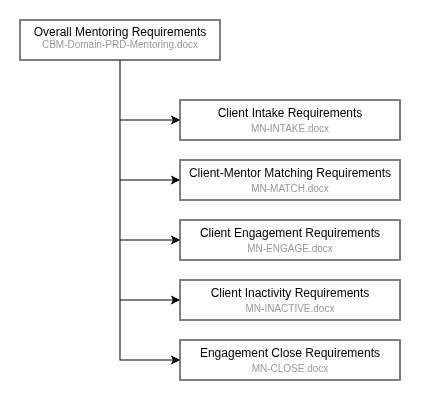

The diagram above was exported from draw.io. Its source (the exported page's mxGraphModel, read from the mxfile embedded in the PNG):
<mxGraphModel dx="1024" dy="850" grid="1" gridSize="10" guides="1" tooltips="1" connect="1" arrows="1" fold="1" page="1" pageScale="1" pageWidth="850" pageHeight="1100" math="0" shadow="0">
  <root>
    <mxCell id="0" />
    <mxCell id="1" parent="0" />
    <mxCell id="cCelgsPiYbeT6sNA6viP-3" edge="1" parent="1" source="cCelgsPiYbeT6sNA6viP-1" style="edgeStyle=orthogonalEdgeStyle;rounded=0;orthogonalLoop=1;jettySize=auto;html=1;entryX=0;entryY=0.5;entryDx=0;entryDy=0;" target="cCelgsPiYbeT6sNA6viP-2">
      <mxGeometry relative="1" as="geometry" />
    </mxCell>
    <mxCell id="cCelgsPiYbeT6sNA6viP-5" edge="1" parent="1" source="cCelgsPiYbeT6sNA6viP-1" style="edgeStyle=orthogonalEdgeStyle;rounded=0;orthogonalLoop=1;jettySize=auto;html=1;entryX=0;entryY=0.5;entryDx=0;entryDy=0;" target="cCelgsPiYbeT6sNA6viP-4">
      <mxGeometry relative="1" as="geometry" />
    </mxCell>
    <mxCell id="cCelgsPiYbeT6sNA6viP-7" edge="1" parent="1" source="cCelgsPiYbeT6sNA6viP-1" style="edgeStyle=orthogonalEdgeStyle;rounded=0;orthogonalLoop=1;jettySize=auto;html=1;entryX=0;entryY=0.5;entryDx=0;entryDy=0;" target="cCelgsPiYbeT6sNA6viP-6">
      <mxGeometry relative="1" as="geometry" />
    </mxCell>
    <mxCell id="cCelgsPiYbeT6sNA6viP-10" edge="1" parent="1" source="cCelgsPiYbeT6sNA6viP-1" style="edgeStyle=orthogonalEdgeStyle;rounded=0;orthogonalLoop=1;jettySize=auto;html=1;entryX=0;entryY=0.5;entryDx=0;entryDy=0;" target="cCelgsPiYbeT6sNA6viP-8">
      <mxGeometry relative="1" as="geometry" />
    </mxCell>
    <mxCell id="cCelgsPiYbeT6sNA6viP-11" edge="1" parent="1" source="cCelgsPiYbeT6sNA6viP-1" style="edgeStyle=orthogonalEdgeStyle;rounded=0;orthogonalLoop=1;jettySize=auto;html=1;entryX=0;entryY=0.5;entryDx=0;entryDy=0;" target="cCelgsPiYbeT6sNA6viP-9">
      <mxGeometry relative="1" as="geometry" />
    </mxCell>
    <mxCell id="cCelgsPiYbeT6sNA6viP-1" parent="1" style="rounded=0;whiteSpace=wrap;html=1;" value="Overall Mentoring Requirements&lt;div&gt;&lt;sup&gt;&lt;font style=&quot;color: rgb(153, 153, 153);&quot;&gt;CBM-Domain-PRD-Mentoring.docx&lt;/font&gt;&lt;/sup&gt;&lt;/div&gt;" vertex="1">
      <mxGeometry height="40" width="200" x="120" y="80" as="geometry" />
    </mxCell>
    <mxCell id="cCelgsPiYbeT6sNA6viP-2" parent="1" style="rounded=0;whiteSpace=wrap;html=1;" value="Client Intake Requirements&lt;div&gt;&lt;font color=&quot;#999999&quot;&gt;&lt;span style=&quot;font-size: 10px;&quot;&gt;MN-INTAKE.docx&lt;/span&gt;&lt;/font&gt;&lt;/div&gt;" vertex="1">
      <mxGeometry height="40" width="220" x="280" y="160" as="geometry" />
    </mxCell>
    <mxCell id="cCelgsPiYbeT6sNA6viP-4" parent="1" style="rounded=0;whiteSpace=wrap;html=1;" value="Client-Mentor Matching Requirements&lt;div&gt;&lt;font color=&quot;#999999&quot;&gt;&lt;span style=&quot;font-size: 10px;&quot;&gt;MN-MATCH.docx&lt;/span&gt;&lt;/font&gt;&lt;/div&gt;" vertex="1">
      <mxGeometry height="40" width="220" x="280" y="220" as="geometry" />
    </mxCell>
    <mxCell id="cCelgsPiYbeT6sNA6viP-6" parent="1" style="rounded=0;whiteSpace=wrap;html=1;" value="Client Engagement Requirements&lt;div&gt;&lt;font color=&quot;#999999&quot;&gt;&lt;span style=&quot;font-size: 10px;&quot;&gt;MN-ENGAGE.docx&lt;/span&gt;&lt;/font&gt;&lt;/div&gt;" vertex="1">
      <mxGeometry height="40" width="220" x="280" y="280" as="geometry" />
    </mxCell>
    <mxCell id="cCelgsPiYbeT6sNA6viP-8" parent="1" style="rounded=0;whiteSpace=wrap;html=1;" value="Client Inactivity Requirements&lt;div&gt;&lt;font color=&quot;#999999&quot;&gt;&lt;span style=&quot;font-size: 10px;&quot;&gt;MN-INACTIVE.docx&lt;/span&gt;&lt;/font&gt;&lt;/div&gt;" vertex="1">
      <mxGeometry height="40" width="220" x="280" y="340" as="geometry" />
    </mxCell>
    <mxCell id="cCelgsPiYbeT6sNA6viP-9" parent="1" style="rounded=0;whiteSpace=wrap;html=1;" value="Engagement Close Requirements&lt;div&gt;&lt;font color=&quot;#999999&quot;&gt;&lt;span style=&quot;font-size: 10px;&quot;&gt;MN-CLOSE.docx&lt;/span&gt;&lt;/font&gt;&lt;/div&gt;" vertex="1">
      <mxGeometry height="40" width="220" x="280" y="400" as="geometry" />
    </mxCell>
  </root>
</mxGraphModel>